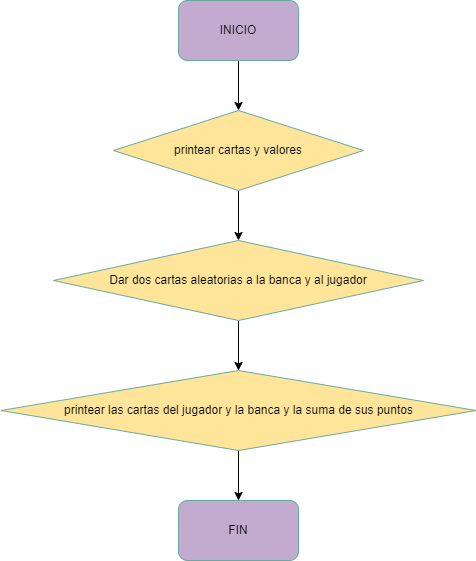

The diagram above was exported from draw.io. Its source (the exported page's mxGraphModel, read from the mxfile embedded in the PNG):
<mxGraphModel dx="1022" dy="436" grid="1" gridSize="10" guides="1" tooltips="1" connect="1" arrows="1" fold="1" page="1" pageScale="1" pageWidth="827" pageHeight="1169" math="0" shadow="0">
  <root>
    <mxCell id="WIyWlLk6GJQsqaUBKTNV-0" />
    <mxCell id="WIyWlLk6GJQsqaUBKTNV-1" parent="WIyWlLk6GJQsqaUBKTNV-0" />
    <mxCell id="Pp5LvpE6VN9vVJ43sAZy-5" style="edgeStyle=orthogonalEdgeStyle;rounded=0;orthogonalLoop=1;jettySize=auto;html=1;exitX=0.5;exitY=1;exitDx=0;exitDy=0;entryX=0.5;entryY=0;entryDx=0;entryDy=0;" edge="1" parent="WIyWlLk6GJQsqaUBKTNV-1" source="Pp5LvpE6VN9vVJ43sAZy-0" target="Pp5LvpE6VN9vVJ43sAZy-1">
      <mxGeometry relative="1" as="geometry" />
    </mxCell>
    <mxCell id="Pp5LvpE6VN9vVJ43sAZy-0" value="INICIO" style="rounded=1;whiteSpace=wrap;html=1;fillColor=#C3ABD0;strokeColor=#67AB9F;" vertex="1" parent="WIyWlLk6GJQsqaUBKTNV-1">
      <mxGeometry x="340" y="60" width="120" height="60" as="geometry" />
    </mxCell>
    <mxCell id="Pp5LvpE6VN9vVJ43sAZy-3" value="" style="edgeStyle=orthogonalEdgeStyle;rounded=0;orthogonalLoop=1;jettySize=auto;html=1;" edge="1" parent="WIyWlLk6GJQsqaUBKTNV-1" source="Pp5LvpE6VN9vVJ43sAZy-1" target="Pp5LvpE6VN9vVJ43sAZy-2">
      <mxGeometry relative="1" as="geometry" />
    </mxCell>
    <mxCell id="Pp5LvpE6VN9vVJ43sAZy-1" value="printear cartas y valores" style="rhombus;whiteSpace=wrap;html=1;fillColor=#FFE599;strokeColor=#67AB9F;" vertex="1" parent="WIyWlLk6GJQsqaUBKTNV-1">
      <mxGeometry x="275" y="170" width="250" height="80" as="geometry" />
    </mxCell>
    <mxCell id="Pp5LvpE6VN9vVJ43sAZy-10" style="edgeStyle=orthogonalEdgeStyle;rounded=0;orthogonalLoop=1;jettySize=auto;html=1;exitX=0.5;exitY=1;exitDx=0;exitDy=0;entryX=0.5;entryY=0;entryDx=0;entryDy=0;" edge="1" parent="WIyWlLk6GJQsqaUBKTNV-1" source="Pp5LvpE6VN9vVJ43sAZy-2" target="Pp5LvpE6VN9vVJ43sAZy-7">
      <mxGeometry relative="1" as="geometry" />
    </mxCell>
    <mxCell id="Pp5LvpE6VN9vVJ43sAZy-2" value="Dar dos cartas aleatorias a la banca y al jugador" style="rhombus;whiteSpace=wrap;html=1;fillColor=#FFE599;strokeColor=#67AB9F;" vertex="1" parent="WIyWlLk6GJQsqaUBKTNV-1">
      <mxGeometry x="215" y="300" width="370" height="80" as="geometry" />
    </mxCell>
    <mxCell id="Pp5LvpE6VN9vVJ43sAZy-9" style="edgeStyle=orthogonalEdgeStyle;rounded=0;orthogonalLoop=1;jettySize=auto;html=1;exitX=0.5;exitY=1;exitDx=0;exitDy=0;entryX=0.5;entryY=0;entryDx=0;entryDy=0;" edge="1" parent="WIyWlLk6GJQsqaUBKTNV-1" source="Pp5LvpE6VN9vVJ43sAZy-7" target="Pp5LvpE6VN9vVJ43sAZy-8">
      <mxGeometry relative="1" as="geometry" />
    </mxCell>
    <mxCell id="Pp5LvpE6VN9vVJ43sAZy-7" value="printear las cartas del jugador y la banca y la suma de sus puntos" style="rhombus;whiteSpace=wrap;html=1;fillColor=#FFE599;strokeColor=#67AB9F;" vertex="1" parent="WIyWlLk6GJQsqaUBKTNV-1">
      <mxGeometry x="162.5" y="430" width="475" height="80" as="geometry" />
    </mxCell>
    <mxCell id="Pp5LvpE6VN9vVJ43sAZy-8" value="FIN" style="rounded=1;whiteSpace=wrap;html=1;strokeColor=#67AB9F;fillColor=#C3ABD0;" vertex="1" parent="WIyWlLk6GJQsqaUBKTNV-1">
      <mxGeometry x="340" y="560" width="120" height="60" as="geometry" />
    </mxCell>
  </root>
</mxGraphModel>